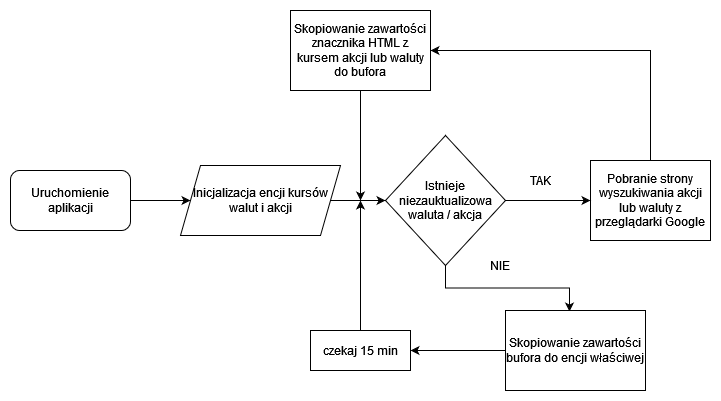

The diagram above was exported from draw.io. Its source (the exported page's mxGraphModel, read from the mxfile embedded in the PNG):
<mxGraphModel dx="1422" dy="780" grid="1" gridSize="10" guides="1" tooltips="1" connect="1" arrows="1" fold="1" page="1" pageScale="1" pageWidth="850" pageHeight="1100" math="0" shadow="0">
  <root>
    <mxCell id="0" />
    <mxCell id="1" parent="0" />
    <mxCell id="M5a8v4w2CIOzFh91Qa4J-3" style="edgeStyle=orthogonalEdgeStyle;rounded=0;orthogonalLoop=1;jettySize=auto;html=1;" parent="1" source="M5a8v4w2CIOzFh91Qa4J-1" target="M5a8v4w2CIOzFh91Qa4J-2" edge="1">
      <mxGeometry relative="1" as="geometry" />
    </mxCell>
    <mxCell id="M5a8v4w2CIOzFh91Qa4J-1" value="Uruchomienie aplikacji" style="rounded=1;whiteSpace=wrap;html=1;" parent="1" vertex="1">
      <mxGeometry x="50" y="320" width="120" height="60" as="geometry" />
    </mxCell>
    <mxCell id="M5a8v4w2CIOzFh91Qa4J-11" style="edgeStyle=orthogonalEdgeStyle;rounded=0;orthogonalLoop=1;jettySize=auto;html=1;entryX=0;entryY=0.5;entryDx=0;entryDy=0;" parent="1" source="M5a8v4w2CIOzFh91Qa4J-2" target="M5a8v4w2CIOzFh91Qa4J-10" edge="1">
      <mxGeometry relative="1" as="geometry" />
    </mxCell>
    <mxCell id="M5a8v4w2CIOzFh91Qa4J-2" value="Inicjalizacja encji kursów walut i akcji" style="shape=parallelogram;perimeter=parallelogramPerimeter;whiteSpace=wrap;html=1;fixedSize=1;" parent="1" vertex="1">
      <mxGeometry x="220" y="315" width="160" height="70" as="geometry" />
    </mxCell>
    <mxCell id="M5a8v4w2CIOzFh91Qa4J-22" style="edgeStyle=elbowEdgeStyle;rounded=0;orthogonalLoop=1;jettySize=auto;elbow=vertical;html=1;entryX=1;entryY=0.5;entryDx=0;entryDy=0;" parent="1" target="M5a8v4w2CIOzFh91Qa4J-6" edge="1">
      <mxGeometry relative="1" as="geometry">
        <mxPoint x="690" y="310" as="sourcePoint" />
        <Array as="points">
          <mxPoint x="710" y="200" />
        </Array>
      </mxGeometry>
    </mxCell>
    <mxCell id="M5a8v4w2CIOzFh91Qa4J-4" value="Pobranie strony wyszukiwania akcji lub waluty z przeglądarki Google" style="rounded=0;whiteSpace=wrap;html=1;" parent="1" vertex="1">
      <mxGeometry x="630" y="310" width="120" height="80" as="geometry" />
    </mxCell>
    <mxCell id="M5a8v4w2CIOzFh91Qa4J-23" style="edgeStyle=elbowEdgeStyle;rounded=0;orthogonalLoop=1;jettySize=auto;elbow=vertical;html=1;" parent="1" source="M5a8v4w2CIOzFh91Qa4J-6" edge="1">
      <mxGeometry relative="1" as="geometry">
        <mxPoint x="400" y="350" as="targetPoint" />
      </mxGeometry>
    </mxCell>
    <mxCell id="M5a8v4w2CIOzFh91Qa4J-6" value="Skopiowanie zawartości znacznika HTML z kursem akcji lub waluty do bufora" style="rounded=0;whiteSpace=wrap;html=1;" parent="1" vertex="1">
      <mxGeometry x="330" y="160" width="140" height="80" as="geometry" />
    </mxCell>
    <mxCell id="M5a8v4w2CIOzFh91Qa4J-12" value="" style="edgeStyle=orthogonalEdgeStyle;rounded=0;orthogonalLoop=1;jettySize=auto;html=1;" parent="1" source="M5a8v4w2CIOzFh91Qa4J-10" target="M5a8v4w2CIOzFh91Qa4J-4" edge="1">
      <mxGeometry relative="1" as="geometry" />
    </mxCell>
    <mxCell id="M5a8v4w2CIOzFh91Qa4J-19" style="edgeStyle=orthogonalEdgeStyle;rounded=0;orthogonalLoop=1;jettySize=auto;html=1;entryX=0.457;entryY=0.013;entryDx=0;entryDy=0;entryPerimeter=0;" parent="1" source="M5a8v4w2CIOzFh91Qa4J-10" target="M5a8v4w2CIOzFh91Qa4J-17" edge="1">
      <mxGeometry relative="1" as="geometry" />
    </mxCell>
    <mxCell id="M5a8v4w2CIOzFh91Qa4J-10" value="Istnieje niezauktualizowa waluta / akcja" style="rhombus;whiteSpace=wrap;html=1;" parent="1" vertex="1">
      <mxGeometry x="425" y="285" width="120" height="130" as="geometry" />
    </mxCell>
    <mxCell id="M5a8v4w2CIOzFh91Qa4J-14" value="TAK" style="text;html=1;strokeColor=none;fillColor=none;align=center;verticalAlign=middle;whiteSpace=wrap;rounded=0;" parent="1" vertex="1">
      <mxGeometry x="550" y="315" width="60" height="30" as="geometry" />
    </mxCell>
    <mxCell id="M5a8v4w2CIOzFh91Qa4J-15" value="NIE" style="text;html=1;strokeColor=none;fillColor=none;align=center;verticalAlign=middle;whiteSpace=wrap;rounded=0;" parent="1" vertex="1">
      <mxGeometry x="510" y="400" width="60" height="30" as="geometry" />
    </mxCell>
    <mxCell id="M5a8v4w2CIOzFh91Qa4J-25" style="edgeStyle=elbowEdgeStyle;rounded=0;orthogonalLoop=1;jettySize=auto;elbow=vertical;html=1;entryX=1;entryY=0.5;entryDx=0;entryDy=0;" parent="1" source="M5a8v4w2CIOzFh91Qa4J-17" target="M5a8v4w2CIOzFh91Qa4J-24" edge="1">
      <mxGeometry relative="1" as="geometry" />
    </mxCell>
    <mxCell id="M5a8v4w2CIOzFh91Qa4J-17" value="Skopiowanie zawartości bufora do encji właściwej" style="rounded=0;whiteSpace=wrap;html=1;" parent="1" vertex="1">
      <mxGeometry x="545" y="460" width="140" height="80" as="geometry" />
    </mxCell>
    <mxCell id="M5a8v4w2CIOzFh91Qa4J-26" style="edgeStyle=elbowEdgeStyle;rounded=0;orthogonalLoop=1;jettySize=auto;elbow=vertical;html=1;" parent="1" source="M5a8v4w2CIOzFh91Qa4J-24" edge="1">
      <mxGeometry relative="1" as="geometry">
        <mxPoint x="400" y="350" as="targetPoint" />
      </mxGeometry>
    </mxCell>
    <mxCell id="M5a8v4w2CIOzFh91Qa4J-24" value="czekaj 15 min" style="rounded=0;whiteSpace=wrap;html=1;" parent="1" vertex="1">
      <mxGeometry x="350" y="480" width="100" height="40" as="geometry" />
    </mxCell>
  </root>
</mxGraphModel>